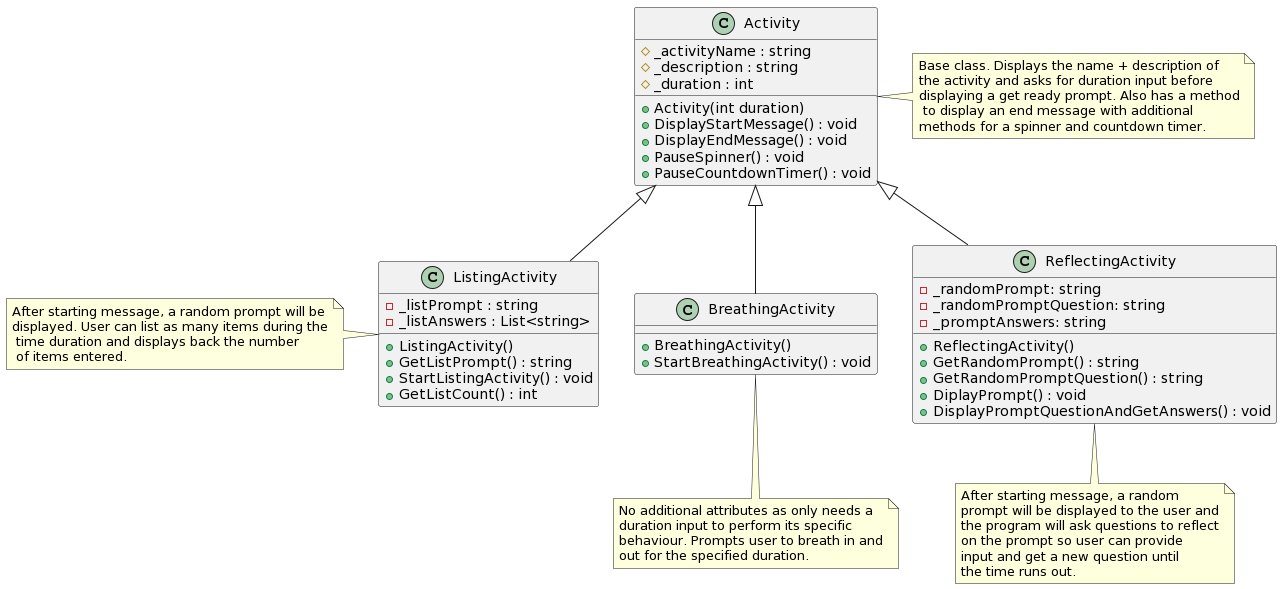

The diagram above was rendered by PlantUML. Its source (embedded in the PNG):
@startuml
Activity <|-- BreathingActivity
Activity <|-- ReflectingActivity
Activity <|-- ListingActivity




class Activity {
# _activityName : string
# _description : string
# _duration : int

+ Activity(int duration)
+ DisplayStartMessage() : void
+ DisplayEndMessage() : void
+ PauseSpinner() : void
+ PauseCountdownTimer() : void

}

class BreathingActivity {

+ BreathingActivity()
+ StartBreathingActivity() : void
}

class ReflectingActivity {
- _randomPrompt: string
- _randomPromptQuestion: string
- _promptAnswers: string

+ ReflectingActivity()
+ GetRandomPrompt() : string
+ GetRandomPromptQuestion() : string
+ DiplayPrompt() : void
+ DisplayPromptQuestionAndGetAnswers() : void

}

class ListingActivity {
- _listPrompt : string
- _listAnswers : List<string>

+ ListingActivity()
+ GetListPrompt() : string
+ StartListingActivity() : void
+ GetListCount() : int

}

note left of ListingActivity: After starting message, a random prompt will be\ndisplayed. User can list as many items during the\n time duration and displays back the number\n of items entered.

note right of Activity: Base class. Displays the name + description of\nthe activity and asks for duration input before\ndisplaying a get ready prompt. Also has a method\n to display an end message with additional\nmethods for a spinner and countdown timer. 

note bottom of BreathingActivity: No additional attributes as only needs a\nduration input to perform its specific\nbehaviour. Prompts user to breath in and\nout for the specified duration. 

note bottom of ReflectingActivity: After starting message, a random\nprompt will be displayed to the user and\nthe program will ask questions to reflect\non the prompt so user can provide\ninput and get a new question until\nthe time runs out.
@enduml